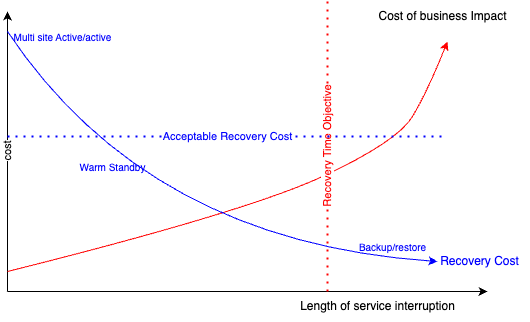

The diagram above was exported from draw.io. Its source (the exported page's mxGraphModel, read from the mxfile embedded in the PNG):
<mxGraphModel dx="193" dy="585" grid="1" gridSize="10" guides="1" tooltips="1" connect="1" arrows="1" fold="1" page="1" pageScale="1" pageWidth="850" pageHeight="1100" math="0" shadow="0">
  <root>
    <mxCell id="0" />
    <mxCell id="1" parent="0" />
    <mxCell id="2" value="cost" style="endArrow=classic;html=1;horizontal=0;" parent="1" edge="1">
      <mxGeometry width="50" height="50" relative="1" as="geometry">
        <mxPoint x="40" y="320" as="sourcePoint" />
        <mxPoint x="40" y="40" as="targetPoint" />
      </mxGeometry>
    </mxCell>
    <mxCell id="3" value="" style="edgeStyle=none;orthogonalLoop=1;jettySize=auto;html=1;" parent="1" edge="1">
      <mxGeometry width="80" relative="1" as="geometry">
        <mxPoint x="40" y="320" as="sourcePoint" />
        <mxPoint x="520" y="320" as="targetPoint" />
        <Array as="points" />
      </mxGeometry>
    </mxCell>
    <mxCell id="4" value="Length of service interruption" style="text;html=1;align=center;verticalAlign=middle;resizable=0;points=[];autosize=1;strokeColor=none;fillColor=none;" parent="1" vertex="1">
      <mxGeometry x="320" y="320" width="180" height="30" as="geometry" />
    </mxCell>
    <mxCell id="6" value="" style="curved=1;endArrow=classic;html=1;strokeColor=#FF0000;" parent="1" edge="1">
      <mxGeometry width="50" height="50" relative="1" as="geometry">
        <mxPoint x="40" y="300" as="sourcePoint" />
        <mxPoint x="480" y="70" as="targetPoint" />
        <Array as="points">
          <mxPoint x="280" y="240" />
          <mxPoint x="430" y="170" />
          <mxPoint x="460" y="120" />
        </Array>
      </mxGeometry>
    </mxCell>
    <mxCell id="7" value="Cost of business Impact" style="text;html=1;align=center;verticalAlign=middle;resizable=0;points=[];autosize=1;strokeColor=none;fillColor=none;" parent="1" vertex="1">
      <mxGeometry x="400" y="30" width="150" height="30" as="geometry" />
    </mxCell>
    <mxCell id="8" value="Recovery Time Objective" style="endArrow=none;dashed=1;html=1;dashPattern=1 3;strokeWidth=2;strokeColor=#FF0000;horizontal=0;fontColor=#FF0000;" parent="1" edge="1">
      <mxGeometry width="50" height="50" relative="1" as="geometry">
        <mxPoint x="360" y="320" as="sourcePoint" />
        <mxPoint x="360" y="30" as="targetPoint" />
      </mxGeometry>
    </mxCell>
    <mxCell id="9" value="" style="curved=1;endArrow=classic;html=1;strokeColor=#0000FF;fontColor=default;" parent="1" edge="1">
      <mxGeometry width="50" height="50" relative="1" as="geometry">
        <mxPoint x="40" y="60" as="sourcePoint" />
        <mxPoint x="470" y="290" as="targetPoint" />
        <Array as="points">
          <mxPoint x="180" y="270" />
        </Array>
      </mxGeometry>
    </mxCell>
    <mxCell id="10" value="Acceptable Recovery Cost" style="endArrow=none;dashed=1;html=1;dashPattern=1 3;strokeWidth=2;strokeColor=#0000FF;fontColor=#0000FF;" parent="1" edge="1">
      <mxGeometry width="50" height="50" relative="1" as="geometry">
        <mxPoint x="40" y="165" as="sourcePoint" />
        <mxPoint x="480" y="165" as="targetPoint" />
      </mxGeometry>
    </mxCell>
    <mxCell id="11" value="Recovery Cost" style="text;html=1;align=center;verticalAlign=middle;resizable=0;points=[];autosize=1;strokeColor=none;fillColor=none;fontColor=#0000FF;" parent="1" vertex="1">
      <mxGeometry x="462" y="275" width="100" height="30" as="geometry" />
    </mxCell>
    <mxCell id="12" value="Backup/restore" style="text;html=1;align=center;verticalAlign=middle;resizable=0;points=[];autosize=1;strokeColor=none;fillColor=none;fontColor=#0000FF;fontSize=10;" parent="1" vertex="1">
      <mxGeometry x="380" y="260" width="90" height="30" as="geometry" />
    </mxCell>
    <mxCell id="13" value="Multi site Active/active&lt;br&gt;" style="text;html=1;align=center;verticalAlign=middle;resizable=0;points=[];autosize=1;strokeColor=none;fillColor=none;fontColor=#0000FF;fontSize=10;" parent="1" vertex="1">
      <mxGeometry x="35" y="50" width="120" height="30" as="geometry" />
    </mxCell>
    <mxCell id="14" value="Warm Standby" style="text;html=1;align=center;verticalAlign=middle;resizable=0;points=[];autosize=1;strokeColor=none;fillColor=none;fontColor=#0000FF;fontSize=10;" parent="1" vertex="1">
      <mxGeometry x="100" y="180" width="90" height="30" as="geometry" />
    </mxCell>
  </root>
</mxGraphModel>